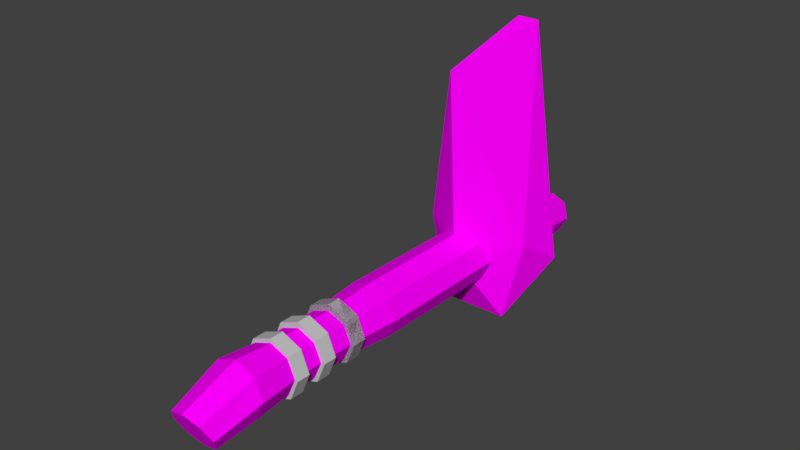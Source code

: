 # Source: NewAxe.blend  (saved by Blender 2.78.0; exported with 4.5.12 LTS)
import bpy
from mathutils import Matrix  # noqa: F401  (used for matrix-valued properties, if any)

bpy.ops.wm.read_factory_settings(use_empty=True)
scene = bpy.context.scene
scene.name = 'Scene'

# ---- collections
col_collection_1 = bpy.data.collections.new('Collection 1'); scene.collection.children.link(col_collection_1)

# ---- images (referenced by path relative to the original .blend; pixels are not part of the script)
import os
ASSET_DIR = os.environ.get("B2B_ASSET_DIR", "")  # directory of the original .blend (textures are referenced by path, not embedded)
HERE = os.path.dirname(os.path.abspath(__file__))  # packed textures are extracted next to this script under _unpacked/

def load_image(name, relpath, width, height, colorspace="sRGB"):
    """Load a texture the original file referenced (path relative to the .blend, or extracted next to this script)."""
    p = next((c for c in (os.path.join(HERE, relpath), os.path.join(ASSET_DIR, relpath)) if relpath and os.path.exists(c)), "")
    if p:
        img = bpy.data.images.load(p, check_existing=True)
        img.name = name
    else:  # same state as the original file: an image datablock whose file is absent (Cycles renders it pink)
        img = bpy.data.images.new(name, width, height)
        img.source = "FILE"
        img.filepath = "//" + (relpath or name)
    img.colorspace_settings.name = colorspace
    return img
img_woooodtexture_jpg = load_image('WoooodTexture.jpg', 'WoooodTexture.jpg', 1024, 1024, 'sRGB')
img_rockktexture_jpg = load_image('RockkTexture.jpg', 'RockkTexture.jpg', 1024, 1024, 'sRGB')

# ---- materials (node trees are filled in below, after node groups)
mat_wood = bpy.data.materials.new('Wood')
mat_wood.alpha_threshold = 0.0
mat_wood.diffuse_color = (0.2883, 0.0866, 0.01511, 1.0)
mat_wood.roughness = 0.5
mat_stone = bpy.data.materials.new('Stone')
mat_stone.alpha_threshold = 0.0
mat_stone.diffuse_color = (0.196, 0.196, 0.196, 1.0)
mat_stone.roughness = 0.5
mat_handle = bpy.data.materials.new('Handle')
mat_handle.alpha_threshold = 0.0
mat_handle.diffuse_color = (0.5596, 0.5596, 0.5596, 1.0)
mat_handle.roughness = 0.5

# ---- material node trees
mat_wood.use_nodes = True; mat_wood.node_tree.nodes.clear()
_N = mat_wood.node_tree.nodes; _L = mat_wood.node_tree.links
n0 = _N.new('ShaderNodeOutputMaterial'); n0.name = 'Material Output'; n0.location = (300, 300)
n1 = _N.new('ShaderNodeBsdfDiffuse'); n1.name = 'Diffuse BSDF'; n1.location = (10, 300)
n2 = _N.new('ShaderNodeTexImage'); n2.name = 'Image Texture'; n2.location = (-161, 501)
n2.width = 140
n2.image = img_woooodtexture_jpg
_L.new(n1.outputs[0], n0.inputs[0])
_L.new(n2.outputs[0], n1.inputs[0])
n0.is_active_output = True
mat_stone.use_nodes = True; mat_stone.node_tree.nodes.clear()
_N = mat_stone.node_tree.nodes; _L = mat_stone.node_tree.links
n0 = _N.new('ShaderNodeOutputMaterial'); n0.name = 'Material Output'; n0.location = (201, 324)
n1 = _N.new('ShaderNodeBsdfDiffuse'); n1.name = 'Diffuse BSDF'; n1.location = (-5, 400)
n1.inputs[1].default_value = 0.225
n2 = _N.new('ShaderNodeTexImage'); n2.name = 'Image Texture'; n2.location = (-191, 538)
n2.width = 140
n2.image = img_rockktexture_jpg
_L.new(n1.outputs[0], n0.inputs[0])
_L.new(n2.outputs[0], n1.inputs[0])
n0.is_active_output = True

# ---- world
world_world = bpy.data.worlds.new('World'); scene.world = world_world
world_world.color = (0.05088, 0.05088, 0.05088)
world_world.use_sun_shadow = False
world_world.sun_shadow_jitter_overblur = 0.0
world_world.cycles.sampling_method = 'MANUAL'

# ---- meshes
me_cylinder_001 = bpy.data.meshes.new('Cylinder.001')
me_cylinder_001.from_pydata([(-0.3579, -0.6801, -0.2176), (-0.3525, 7.003, -0.1916), (-0.2531, -0.5722, -0.439), (-0.2493, 6.939, -0.4194), (5.552e-08, -0.5274, -0.5307), (-2.973e-07, 6.912, -0.5138), (0.2531, -0.5722, -0.439), (0.2493, 6.939, -0.4194), (0.3579, -0.6801, -0.2176), (0.3525, 7.003, -0.1916), (0.2531, -0.7881, 0.003702), (0.2493, 7.067, 0.03632), (1.465e-08, -0.8328, 0.09538), (-3.044e-07, 7.094, 0.1307), (-0.2531, -0.7881, 0.003702), (-0.2493, 7.067, 0.03632), (-0.4571, 0.03659, -0.009059), (-0.3917, 0.7439, -0.009059), (-0.3917, 1.274, -0.009059), (-0.3917, 1.804, -0.009059), (-0.4571, 2.512, -0.009059), (-0.4571, 3.131, -0.009059), (-0.4571, 3.749, -0.009059), (-0.4571, 4.368, -0.009059), (-0.4571, 4.987, -0.009059), (-0.4571, 5.606, -0.009059), (-0.3232, 5.606, -0.3116), (-0.3232, 4.987, -0.3116), (-0.3232, 4.368, -0.3116), (-0.3232, 3.749, -0.3116), (-0.3232, 3.131, -0.3116), (-0.3232, 2.512, -0.3116), (-0.277, 1.804, -0.2683), (-0.277, 1.274, -0.2683), (-0.277, 0.7439, -0.2683), (-0.3232, 0.03659, -0.3116), (-2.254e-07, 5.606, -0.437), (-1.983e-07, 4.987, -0.437), (-1.713e-07, 4.368, -0.437), (-1.442e-07, 3.749, -0.437), (-1.172e-07, 3.131, -0.437), (-9.015e-08, 2.512, -0.437), (-6.241e-08, 1.804, -0.3757), (-3.923e-08, 1.274, -0.3757), (-1.606e-08, 0.7439, -0.3757), (1.805e-08, 0.03659, -0.437), (0.3232, 5.606, -0.3116), (0.3232, 4.987, -0.3116), (0.3232, 4.368, -0.3116), (0.3232, 3.749, -0.3116), (0.3232, 3.131, -0.3116), (0.3232, 2.512, -0.3116), (0.277, 1.804, -0.2683), (0.277, 1.274, -0.2683), (0.277, 0.7439, -0.2683), (0.3232, 0.03659, -0.3116), (0.4571, 5.606, -0.009059), (0.4571, 4.987, -0.009059), (0.4571, 4.368, -0.009059), (0.4571, 3.749, -0.009059), (0.4571, 3.131, -0.009059), (0.4571, 2.512, -0.009059), (0.3917, 1.804, -0.009059), (0.3917, 1.274, -0.009059), (0.3917, 0.7439, -0.009059), (0.4571, 0.03659, -0.009059), (0.3232, 5.606, 0.2935), (0.3232, 4.987, 0.2935), (0.3232, 4.368, 0.2935), (0.3232, 3.749, 0.2935), (0.3232, 3.131, 0.2935), (0.3232, 2.512, 0.2935), (0.277, 1.804, 0.2502), (0.277, 1.274, 0.2502), (0.277, 0.7439, 0.2502), (0.3232, 0.03659, 0.2935), (-2.508e-07, 5.606, 0.4188), (-2.238e-07, 4.987, 0.4188), (-1.967e-07, 4.368, 0.4188), (-1.697e-07, 3.749, 0.4188), (-1.426e-07, 3.131, 0.4188), (-1.156e-07, 2.512, 0.4188), (-8.42e-08, 1.804, 0.3576), (-6.103e-08, 1.274, 0.3576), (-3.785e-08, 0.7439, 0.3576), (-7.385e-09, 0.03659, 0.4188), (-0.3232, 5.606, 0.2935), (-0.3232, 4.987, 0.2935), (-0.3232, 4.368, 0.2935), (-0.3232, 3.749, 0.2935), (-0.3232, 3.131, 0.2935), (-0.3232, 2.512, 0.2935), (-0.277, 1.804, 0.2502), (-0.277, 1.274, 0.2502), (-0.277, 0.7439, 0.2502), (-0.3232, 0.03659, 0.2935), (-1.928e-07, 4.41, 3.329e-07), (0.5257, 4.962, -1.053), (0.8506, 4.962, 0.2764), (-1.828e-07, 4.182, 2.999), (-0.8506, 4.962, 0.2764), (-0.5257, 4.962, -1.053), (0.8506, 5.857, -0.2764), (0.1741, 6.033, 3.333), (-0.1741, 6.033, 3.333), (-0.8506, 5.857, -0.2764), (-2.56e-07, 5.857, -1.224), (-2.802e-07, 6.41, 4.839e-07), (-0.4513, 1.669, 1.526e-07), (-0.4513, 1.883, 1.688e-07), (-0.3192, 1.669, -0.3192), (-0.3192, 1.883, -0.3192), (-5.764e-08, 1.669, -0.4513), (-6.7e-08, 1.883, -0.4513), (0.3192, 1.669, -0.3192), (0.3192, 1.883, -0.3192), (0.4513, 1.669, 1.921e-07), (0.4513, 1.883, 2.083e-07), (0.3192, 1.669, 0.3192), (0.3192, 1.883, 0.3192), (-8.275e-08, 1.669, 0.4513), (-9.211e-08, 1.883, 0.4513), (-0.3192, 1.669, 0.3192), (-0.3192, 1.883, 0.3192), (-0.4513, 1.669, 1.526e-07), (-0.4513, 1.883, 1.688e-07), (-0.3192, 1.669, -0.3192), (-0.3192, 1.883, -0.3192), (-5.764e-08, 1.669, -0.4513), (-6.7e-08, 1.883, -0.4513), (0.3192, 1.669, -0.3192), (0.3192, 1.883, -0.3192), (0.4513, 1.669, 1.921e-07), (0.4513, 1.883, 2.083e-07), (0.3192, 1.669, 0.3192), (0.3192, 1.883, 0.3192), (-8.275e-08, 1.669, 0.4513), (-9.211e-08, 1.883, 0.4513), (-0.3192, 1.669, 0.3192), (-0.3192, 1.883, 0.3192), (-0.454, 1.111, -0.006618), (-0.454, 1.325, -0.006618), (-0.3218, 1.111, -0.3258), (-0.3218, 1.325, -0.3258), (-0.002619, 1.111, -0.458), (-0.002619, 1.325, -0.458), (0.3165, 1.111, -0.3258), (0.3165, 1.325, -0.3258), (0.4487, 1.111, -0.006618), (0.4487, 1.325, -0.006618), (0.3165, 1.111, 0.3125), (0.3165, 1.325, 0.3125), (-0.002619, 1.111, 0.4447), (-0.002619, 1.325, 0.4447), (-0.3218, 1.111, 0.3125), (-0.3218, 1.325, 0.3125), (-0.4569, 0.6291, -0.02038), (-0.4569, 0.8432, -0.02038), (-0.3247, 0.6291, -0.3395), (-0.3247, 0.8432, -0.3395), (-0.005587, 0.6291, -0.4717), (-0.005587, 0.8432, -0.4717), (0.3136, 0.6291, -0.3395), (0.3136, 0.8432, -0.3395), (0.4458, 0.6291, -0.02038), (0.4458, 0.8432, -0.02038), (0.3136, 0.6291, 0.2988), (0.3136, 0.8432, 0.2988), (-0.005587, 0.6291, 0.431), (-0.005587, 0.8432, 0.431), (-0.3247, 0.6291, 0.2988), (-0.3247, 0.8432, 0.2988)], [], [(25, 1, 3, 26), (26, 3, 5, 36), (36, 5, 7, 46), (46, 7, 9, 56), (56, 9, 11, 66), (66, 11, 13, 76), (3, 1, 15, 13, 11, 9, 7, 5), (76, 13, 15, 86), (86, 15, 1, 25), (0, 2, 4, 6, 8, 10, 12, 14), (14, 95, 16, 0), (95, 94, 17, 16), (94, 93, 18, 17), (93, 92, 19, 18), (92, 91, 20, 19), (91, 90, 21, 20), (90, 89, 22, 21), (89, 88, 23, 22), (88, 87, 24, 23), (87, 86, 25, 24), (12, 85, 95, 14), (85, 84, 94, 95), (84, 83, 93, 94), (83, 82, 92, 93), (82, 81, 91, 92), (81, 80, 90, 91), (80, 79, 89, 90), (79, 78, 88, 89), (78, 77, 87, 88), (77, 76, 86, 87), (10, 75, 85, 12), (75, 74, 84, 85), (74, 73, 83, 84), (73, 72, 82, 83), (72, 71, 81, 82), (71, 70, 80, 81), (70, 69, 79, 80), (69, 68, 78, 79), (68, 67, 77, 78), (67, 66, 76, 77), (8, 65, 75, 10), (65, 64, 74, 75), (64, 63, 73, 74), (63, 62, 72, 73), (62, 61, 71, 72), (61, 60, 70, 71), (60, 59, 69, 70), (59, 58, 68, 69), (58, 57, 67, 68), (57, 56, 66, 67), (6, 55, 65, 8), (55, 54, 64, 65), (54, 53, 63, 64), (53, 52, 62, 63), (52, 51, 61, 62), (51, 50, 60, 61), (50, 49, 59, 60), (49, 48, 58, 59), (48, 47, 57, 58), (47, 46, 56, 57), (4, 45, 55, 6), (45, 44, 54, 55), (44, 43, 53, 54), (43, 42, 52, 53), (42, 41, 51, 52), (41, 40, 50, 51), (40, 39, 49, 50), (39, 38, 48, 49), (38, 37, 47, 48), (37, 36, 46, 47), (2, 35, 45, 4), (35, 34, 44, 45), (34, 33, 43, 44), (33, 32, 42, 43), (32, 31, 41, 42), (31, 30, 40, 41), (30, 29, 39, 40), (29, 28, 38, 39), (28, 27, 37, 38), (27, 26, 36, 37), (0, 16, 35, 2), (16, 17, 34, 35), (17, 18, 33, 34), (18, 19, 32, 33), (19, 20, 31, 32), (20, 21, 30, 31), (21, 22, 29, 30), (22, 23, 28, 29), (23, 24, 27, 28), (24, 25, 26, 27), (96, 97, 98), (97, 96, 101), (96, 98, 99), (96, 99, 100), (96, 100, 101), (97, 101, 106), (98, 97, 102), (99, 98, 103), (100, 99, 104), (101, 100, 105), (97, 106, 102), (98, 102, 103), (99, 103, 104), (100, 104, 105), (101, 105, 106), (102, 106, 107), (103, 102, 107), (104, 103, 107), (105, 104, 107), (106, 105, 107), (108, 109, 111, 110), (110, 111, 113, 112), (112, 113, 115, 114), (114, 115, 117, 116), (116, 117, 119, 118), (118, 119, 121, 120), (111, 109, 123, 121, 119, 117, 115, 113), (120, 121, 123, 122), (122, 123, 109, 108), (108, 110, 112, 114, 116, 118, 120, 122), (124, 125, 127, 126), (126, 127, 129, 128), (128, 129, 131, 130), (130, 131, 133, 132), (132, 133, 135, 134), (134, 135, 137, 136), (127, 125, 139, 137, 135, 133, 131, 129), (136, 137, 139, 138), (138, 139, 125, 124), (124, 126, 128, 130, 132, 134, 136, 138), (140, 141, 143, 142), (142, 143, 145, 144), (144, 145, 147, 146), (146, 147, 149, 148), (148, 149, 151, 150), (150, 151, 153, 152), (143, 141, 155, 153, 151, 149, 147, 145), (152, 153, 155, 154), (154, 155, 141, 140), (140, 142, 144, 146, 148, 150, 152, 154), (156, 157, 159, 158), (158, 159, 161, 160), (160, 161, 163, 162), (162, 163, 165, 164), (164, 165, 167, 166), (166, 167, 169, 168), (159, 157, 171, 169, 167, 165, 163, 161), (168, 169, 171, 170), (170, 171, 157, 156), (156, 158, 160, 162, 164, 166, 168, 170)])
me_cylinder_001.polygons.foreach_set('material_index', [0, 0, 0, 0, 0, 0, 0, 0, 0, 0, 0, 0, 0, 0, 0, 0, 0, 0, 0, 0, 0, 0, 0, 0, 0, 0, 0, 0, 0, 0, 0, 0, 0, 0, 0, 0, 0, 0, 0, 0, 0, 0, 0, 0, 0, 0, 0, 0, 0, 0, 0, 0, 0, 0, 0, 0, 0, 0, 0, 0, 0, 0, 0, 0, 0, 0, 0, 0, 0, 0, 0, 0, 0, 0, 0, 0, 0, 0, 0, 0, 0, 0, 0, 0, 0, 0, 0, 0, 0, 0, 1, 1, 1, 1, 1, 1, 1, 1, 1, 1, 1, 1, 1, 1, 1, 1, 1, 1, 1, 1, 0, 0, 0, 2, 0, 0, 2, 0, 0, 0, 2, 2, 2, 2, 2, 2, 2, 2, 2, 2, 2, 2, 2, 2, 2, 2, 2, 2, 2, 2, 2, 2, 2, 2, 2, 2, 2, 2, 2, 2])
_uv = me_cylinder_001.uv_layers.new(name='UVMap')
_uv.uv.foreach_set('vector', [0.1944, 0.7022, 0.1916, 0.8299, 0.1678, 0.8357, 0.1608, 0.7046, 0.1608, 0.7046, 0.1678, 0.8357, 0.141, 0.8367, 0.1267, 0.7068, 0.1267, 0.7068, 0.141, 0.8367, 0.1146, 0.8419, 0.09167, 0.7087, 0.09167, 0.7087, 0.1146, 0.8419, 0.08991, 0.8503, 0.05781, 0.7107, 0.3214, 0.711, 0.2939, 0.8491, 0.2682, 0.8482, 0.289, 0.7052, 0.289, 0.7052, 0.2682, 0.8482, 0.2414, 0.8462, 0.2567, 0.7019, 0.9039, 0.02872, 0.932, 0.02192, 0.9593, 0.03655, 0.9667, 0.06735, 0.9511, 0.09489, 0.9217, 0.1031, 0.8957, 0.08706, 0.8883, 0.05627, 0.2567, 0.7019, 0.2414, 0.8462, 0.2149, 0.8424, 0.2248, 0.7009, 0.2248, 0.7009, 0.2149, 0.8424, 0.1916, 0.8299, 0.1944, 0.7022, 0.9684, 0.07969, 0.9458, 0.1023, 0.9132, 0.1023, 0.8897, 0.07969, 0.8891, 0.04769, 0.9117, 0.02507, 0.9443, 0.02507, 0.9678, 0.04769, 0.2198, 0.05381, 0.2263, 0.1353, 0.198, 0.1321, 0.1931, 0.06064, 0.2263, 0.1353, 0.225, 0.2023, 0.1948, 0.202, 0.198, 0.1321, 0.225, 0.2023, 0.2252, 0.2589, 0.1945, 0.2588, 0.1948, 0.202, 0.2252, 0.2589, 0.2258, 0.317, 0.1944, 0.3169, 0.1945, 0.2588, 0.2258, 0.317, 0.2268, 0.3918, 0.194, 0.3921, 0.1944, 0.3169, 0.2268, 0.3918, 0.2271, 0.454, 0.1934, 0.4539, 0.194, 0.3921, 0.2271, 0.454, 0.2269, 0.5172, 0.193, 0.5169, 0.1934, 0.4539, 0.2269, 0.5172, 0.2263, 0.5803, 0.1926, 0.58, 0.193, 0.5169, 0.2263, 0.5803, 0.2255, 0.6422, 0.1926, 0.6422, 0.1926, 0.58, 0.2255, 0.6422, 0.2248, 0.7009, 0.1944, 0.7022, 0.1926, 0.6422, 0.2477, 0.04906, 0.2554, 0.136, 0.2263, 0.1353, 0.2198, 0.05381, 0.2554, 0.136, 0.2563, 0.202, 0.225, 0.2023, 0.2263, 0.1353, 0.2563, 0.202, 0.2571, 0.2586, 0.2252, 0.2589, 0.225, 0.2023, 0.2571, 0.2586, 0.2585, 0.3165, 0.2258, 0.317, 0.2252, 0.2589, 0.2585, 0.3165, 0.2615, 0.391, 0.2268, 0.3918, 0.2258, 0.317, 0.2615, 0.391, 0.2625, 0.4538, 0.2271, 0.454, 0.2268, 0.3918, 0.2625, 0.4538, 0.2625, 0.5174, 0.2269, 0.5172, 0.2271, 0.454, 0.2625, 0.5174, 0.2616, 0.5809, 0.2263, 0.5803, 0.2269, 0.5172, 0.2616, 0.5809, 0.2599, 0.6431, 0.2255, 0.6422, 0.2263, 0.5803, 0.2599, 0.6431, 0.2567, 0.7019, 0.2248, 0.7009, 0.2255, 0.6422, 0.2762, 0.04877, 0.2853, 0.1323, 0.2554, 0.136, 0.2477, 0.04906, 0.2853, 0.1323, 0.2877, 0.2015, 0.2563, 0.202, 0.2554, 0.136, 0.2877, 0.2015, 0.2889, 0.2579, 0.2571, 0.2586, 0.2563, 0.202, 0.2889, 0.2579, 0.2909, 0.3151, 0.2585, 0.3165, 0.2571, 0.2586, 0.2909, 0.3151, 0.2965, 0.3897, 0.2615, 0.391, 0.2585, 0.3165, 0.2965, 0.3897, 0.2983, 0.4534, 0.2625, 0.4538, 0.2615, 0.391, 0.2983, 0.4534, 0.2984, 0.5177, 0.2625, 0.5174, 0.2625, 0.4538, 0.2984, 0.5177, 0.2972, 0.5819, 0.2616, 0.5809, 0.2625, 0.5174, 0.2972, 0.5819, 0.2946, 0.645, 0.2599, 0.6431, 0.2616, 0.5809, 0.2946, 0.645, 0.289, 0.7052, 0.2567, 0.7019, 0.2599, 0.6431, 0.3035, 0.04979, 0.3166, 0.1258, 0.2853, 0.1323, 0.2762, 0.04877, 0.3166, 0.1258, 0.3179, 0.2007, 0.2877, 0.2015, 0.2853, 0.1323, 0.3179, 0.2007, 0.319, 0.257, 0.2889, 0.2579, 0.2877, 0.2015, 0.319, 0.257, 0.3212, 0.3131, 0.2909, 0.3151, 0.2889, 0.2579, 0.3212, 0.3131, 0.3307, 0.3876, 0.2965, 0.3897, 0.2909, 0.3151, 0.3307, 0.3876, 0.3329, 0.4528, 0.2983, 0.4534, 0.2965, 0.3897, 0.3329, 0.4528, 0.333, 0.5181, 0.2984, 0.5177, 0.2983, 0.4534, 0.333, 0.5181, 0.3316, 0.5831, 0.2972, 0.5819, 0.2984, 0.5177, 0.3316, 0.5831, 0.3283, 0.6476, 0.2946, 0.645, 0.2972, 0.5819, 0.3283, 0.6476, 0.3214, 0.711, 0.289, 0.7052, 0.2946, 0.645, 0.1102, 0.06154, 0.0978, 0.1252, 0.06342, 0.1271, 0.08419, 0.05138, 0.0978, 0.1252, 0.1005, 0.2003, 0.07061, 0.2011, 0.06342, 0.1271, 0.1005, 0.2003, 0.1002, 0.2571, 0.07036, 0.2563, 0.07061, 0.2011, 0.1002, 0.2571, 0.09791, 0.3139, 0.06768, 0.3116, 0.07036, 0.2563, 0.09791, 0.3139, 0.09146, 0.3886, 0.05718, 0.386, 0.06768, 0.3116, 0.09146, 0.3886, 0.08863, 0.4519, 0.05418, 0.4508, 0.05718, 0.386, 0.08863, 0.4519, 0.08748, 0.5161, 0.05286, 0.5158, 0.05418, 0.4508, 0.08748, 0.5161, 0.08747, 0.5806, 0.05286, 0.581, 0.05286, 0.5158, 0.08747, 0.5806, 0.08878, 0.6448, 0.05441, 0.6461, 0.05286, 0.581, 0.08878, 0.6448, 0.09167, 0.7087, 0.05781, 0.7107, 0.05441, 0.6461, 0.1379, 0.06671, 0.1333, 0.1254, 0.0978, 0.1252, 0.1102, 0.06154, 0.1333, 0.1254, 0.1325, 0.2003, 0.1005, 0.2003, 0.0978, 0.1252, 0.1325, 0.2003, 0.1319, 0.2578, 0.1002, 0.2571, 0.1005, 0.2003, 0.1319, 0.2578, 0.1303, 0.3157, 0.09791, 0.3139, 0.1002, 0.2571, 0.1303, 0.3157, 0.1265, 0.3902, 0.09146, 0.3886, 0.09791, 0.3139, 0.1265, 0.3902, 0.1244, 0.4528, 0.08863, 0.4519, 0.09146, 0.3886, 0.1244, 0.4528, 0.1234, 0.5164, 0.08748, 0.5161, 0.08863, 0.4519, 0.1234, 0.5164, 0.1233, 0.5802, 0.08747, 0.5806, 0.08748, 0.5161, 0.1233, 0.5802, 0.1243, 0.6437, 0.08878, 0.6448, 0.08747, 0.5806, 0.1243, 0.6437, 0.1267, 0.7068, 0.09167, 0.7087, 0.08878, 0.6448, 0.1661, 0.06596, 0.1676, 0.1283, 0.1333, 0.1254, 0.1379, 0.06671, 0.1676, 0.1283, 0.1646, 0.201, 0.1325, 0.2003, 0.1333, 0.1254, 0.1646, 0.201, 0.1639, 0.2584, 0.1319, 0.2578, 0.1325, 0.2003, 0.1639, 0.2584, 0.163, 0.3166, 0.1303, 0.3157, 0.1319, 0.2578, 0.163, 0.3166, 0.1611, 0.3914, 0.1265, 0.3902, 0.1303, 0.3157, 0.1611, 0.3914, 0.1598, 0.4535, 0.1244, 0.4528, 0.1265, 0.3902, 0.1598, 0.4535, 0.1591, 0.5167, 0.1234, 0.5164, 0.1244, 0.4528, 0.1591, 0.5167, 0.1589, 0.58, 0.1233, 0.5802, 0.1234, 0.5164, 0.1589, 0.58, 0.1594, 0.6428, 0.1243, 0.6437, 0.1233, 0.5802, 0.1594, 0.6428, 0.1608, 0.7046, 0.1267, 0.7068, 0.1243, 0.6437, 0.1931, 0.06064, 0.198, 0.1321, 0.1676, 0.1283, 0.1661, 0.06596, 0.198, 0.1321, 0.1948, 0.202, 0.1646, 0.201, 0.1676, 0.1283, 0.1948, 0.202, 0.1945, 0.2588, 0.1639, 0.2584, 0.1646, 0.201, 0.1945, 0.2588, 0.1944, 0.3169, 0.163, 0.3166, 0.1639, 0.2584, 0.1944, 0.3169, 0.194, 0.3921, 0.1611, 0.3914, 0.163, 0.3166, 0.194, 0.3921, 0.1934, 0.4539, 0.1598, 0.4535, 0.1611, 0.3914, 0.1934, 0.4539, 0.193, 0.5169, 0.1591, 0.5167, 0.1598, 0.4535, 0.193, 0.5169, 0.1926, 0.58, 0.1589, 0.58, 0.1591, 0.5167, 0.1926, 0.58, 0.1926, 0.6422, 0.1594, 0.6428, 0.1589, 0.58, 0.1926, 0.6422, 0.1944, 0.7022, 0.1608, 0.7046, 0.1594, 0.6428, 0.0, 0.0, 0.0, 0.0, 0.0, 0.0, 0.0, 0.0, 0.0, 0.0, 0.0, 0.0, 0.0, 0.0, 0.0, 0.0, 0.0, 0.0, 0.0, 0.0, 0.0, 0.0, 0.0, 0.0, 0.0, 0.0, 0.0, 0.0, 0.0, 0.0, 0.0, 0.0, 0.0, 0.0, 0.0, 0.0, 0.0, 0.0, 0.0, 0.0, 0.0, 0.0, 0.0, 0.0, 0.0, 0.0, 0.0, 0.0, 0.0, 0.0, 0.0, 0.0, 0.0, 0.0, 0.0, 0.0, 0.0, 0.0, 0.0, 0.0, 0.0, 0.0, 0.0, 0.0, 0.0, 0.0, 0.0, 0.0, 0.0, 0.0, 0.0, 0.0, 0.0, 0.0, 0.0, 0.0, 0.0, 0.0, 0.0, 0.0, 0.0, 0.0, 0.0, 0.0, 0.0, 0.0, 0.0, 0.0, 0.0, 0.0, 0.0, 0.0, 0.0, 0.0, 0.0, 0.0, 0.0, 0.0, 0.0, 0.0, 0.0, 0.0, 0.0, 0.0, 0.0, 0.0, 0.0, 0.0, 0.0, 0.0, 0.0, 0.0, 0.0, 0.0, 0.0, 0.0, 0.0, 0.0, 0.0, 0.0, 0.0, 0.0, 0.0, 0.0, 0.0, 0.0, 0.0, 0.0, 0.0, 0.0, 0.0, 0.0, 0.0, 0.0, 0.0, 0.0, 0.0, 0.0, 0.0, 0.0, 0.0, 0.0, 0.0, 0.0, 0.0, -7.451e-09, 0.0, -7.451e-09, 0.0, -7.451e-09, 0.0, -7.451e-09, 0.0, 0.0, 0.0, 0.0, 0.0, 0.0, 0.0, 0.0, 0.0, 0.0, 0.0, 0.0, 0.0, 0.0, 0.0, 0.0, 0.9873, 0.8135, 0.9041, 0.8966, 0.7865, 0.8966, 0.7033, 0.8135, 0.7033, 0.6959, 0.7865, 0.6127, 0.9041, 0.6127, 0.9873, 0.6959, 0.0, 0.0, 0.0, 0.0, 0.0, 0.0, 0.0, 0.0, 0.0, 0.0, 0.0, 0.0, 0.0, 0.0, 0.0, 0.0, 0.0, 0.0, 0.0, 0.0, 0.0, 0.0, 0.0, 0.0, 0.0, 0.0, 0.0, 0.0, 0.0, 0.0, 0.0, 0.0, 0.0, -7.451e-09, 0.0, -7.451e-09, 0.0, -7.451e-09, 0.0, -7.451e-09, 0.0, -7.451e-09, 0.0, -7.451e-09, 0.0, -7.451e-09, 0.0, -7.451e-09, 0.0, -7.451e-09, 0.0, -7.451e-09, 0.0, -7.451e-09, 0.0, -7.451e-09, 0.0, -7.451e-09, 0.0, -7.451e-09, 0.0, -7.451e-09, 0.0, -7.451e-09, 0.0, -7.451e-09, 0.0, -7.451e-09, 0.0, -7.451e-09, 0.0, -7.451e-09, 0.0, -7.451e-09, 0.0, -7.451e-09, 0.0, -7.451e-09, 0.0, -7.451e-09, 0.0, -7.451e-09, 0.0, -7.451e-09, 0.0, -7.451e-09, 0.0, -7.451e-09, 0.0, -7.451e-09, 0.0, -7.451e-09, 0.0, -7.451e-09, 0.0, -7.451e-09, 0.0, -7.451e-09, 0.0, -7.451e-09, 0.0, -7.451e-09, 0.0, -7.451e-09, 0.0, -7.451e-09, 0.0, -7.451e-09, 0.0, -7.451e-09, 0.0, -7.451e-09, 0.0, -7.451e-09, 0.0, -7.451e-09, 0.0, -7.451e-09, 0.0, -7.451e-09, 0.0, -7.451e-09, 0.0, -7.451e-09, 0.0, -7.451e-09, 0.0, -7.451e-09, 0.8236, 0.9269, 0.8236, 0.9998, 0.7059, 0.9998, 0.7059, 0.9269, 0.7059, 0.9269, 0.7059, 0.9998, 0.5883, 0.9998, 0.5883, 0.9269, 0.5883, 0.9269, 0.5883, 0.9998, 0.4707, 0.9998, 0.4707, 0.9269, 0.4707, 0.9269, 0.4707, 0.9998, 0.3531, 0.9998, 0.3531, 0.9269, 0.3531, 0.9269, 0.3531, 0.9998, 0.2354, 0.9998, 0.2354, 0.9269, 0.2354, 0.9269, 0.2354, 0.9998, 0.1178, 0.9998, 0.1178, 0.9269, 0.9873, 0.8166, 0.9041, 0.8998, 0.7865, 0.8998, 0.7033, 0.8166, 0.7033, 0.699, 0.7865, 0.6158, 0.9041, 0.6158, 0.9873, 0.699, 0.1178, 0.9269, 0.1178, 0.9998, 0.0001945, 0.9998, 0.0001944, 0.9269, 0.9412, 0.9269, 0.9412, 0.9998, 0.8236, 0.9998, 0.8236, 0.9269, 0.9072, 0.6158, 0.9904, 0.699, 0.9904, 0.8166, 0.9072, 0.8998, 0.7896, 0.8998, 0.7064, 0.8166, 0.7064, 0.699, 0.7896, 0.6158, 0.8236, 0.9223, 0.8236, 0.9952, 0.7059, 0.9952, 0.706, 0.9223, 0.706, 0.9223, 0.7059, 0.9952, 0.5883, 0.9951, 0.5883, 0.9222, 0.5883, 0.9222, 0.5883, 0.9951, 0.4707, 0.9951, 0.4707, 0.9222, 0.4707, 0.9222, 0.4707, 0.9951, 0.3531, 0.9951, 0.3531, 0.9221, 0.3531, 0.9221, 0.3531, 0.9951, 0.2354, 0.995, 0.2355, 0.9221, 0.2355, 0.9221, 0.2354, 0.995, 0.1178, 0.995, 0.1178, 0.9221, 0.9041, 0.8998, 0.7865, 0.8998, 0.7033, 0.8166, 0.7033, 0.699, 0.7865, 0.6158, 0.9041, 0.6158, 0.9873, 0.699, 0.9873, 0.8166, 0.1178, 0.9221, 0.1178, 0.995, 0.0001944, 0.9949, 0.0002196, 0.922, 0.9412, 0.9223, 0.9412, 0.9953, 0.8236, 0.9952, 0.8236, 0.9223, 0.7834, 0.6096, 0.901, 0.6096, 0.9842, 0.6927, 0.9842, 0.8103, 0.901, 0.8935, 0.7834, 0.8935, 0.7002, 0.8103, 0.7002, 0.6927])
me_cylinder_001.materials.append(mat_wood)
me_cylinder_001.materials.append(mat_stone)
me_cylinder_001.materials.append(mat_handle)
me_cylinder_001.use_remesh_preserve_volume = False
me_cylinder_001.use_remesh_preserve_attributes = False
me_cylinder_001.use_mirror_vertex_groups = False
me_cylinder_001.update()

# ---- objects
ob_cylinder = bpy.data.objects.new('Cylinder', me_cylinder_001)

# ---- transforms, parenting, visibility, modifiers, constraints
ob_cylinder.location = (0.0, 0.08459, 0.0)
ob_cylinder.rotation_euler = (-0.01016, -0.0, 0.0)
ob_cylinder.lineart.crease_threshold = 0.0

# ---- collection membership
col_collection_1.objects.link(ob_cylinder)

# ---- scene / render settings (as saved in the file)
scene.frame_start = 1; scene.frame_end = 20; scene.frame_set(17)
scene.render.engine = 'CYCLES'
scene.render.resolution_percentage = 50
scene.render.dither_intensity = 0.0
scene.cycles.use_denoising = False
scene.cycles.samples = 128
scene.cycles.sampling_pattern = 'TABULATED_SOBOL'
scene.cycles.light_sampling_threshold = 0.0
scene.cycles.use_adaptive_sampling = False
scene.cycles.use_light_tree = False
scene.cycles.blur_glossy = 0.0
scene.cycles.sample_clamp_indirect = 0.0
scene.view_settings.view_transform = 'Standard'
bpy.context.view_layer.update()

# ---- added for rendering (the .blend has no active camera and no usable light): camera, sun
cam_auto = bpy.data.cameras.new('AutoCamera')
cam_auto.lens = 50.0
cam_auto.sensor_width = 36.0
cam_auto.clip_end = 1000.0
ob_auto_camera = bpy.data.objects.new('AutoCamera', cam_auto)
scene.collection.objects.link(ob_auto_camera)
ob_auto_camera.location = (8.67728, -7.18715, 7.96419)
ob_auto_camera.rotation_euler = (1.09748, -7.21219e-08, 0.694738)
scene.camera = ob_auto_camera
light_auto_sun = bpy.data.lights.new('AutoSun', 'SUN')
light_auto_sun.energy = 3.0
light_auto_sun.angle = 0.0523599
ob_auto_sun = bpy.data.objects.new('AutoSun', light_auto_sun)
scene.collection.objects.link(ob_auto_sun)
ob_auto_sun.rotation_euler = (0.872665, 0.174533, 0.523599)
bpy.context.view_layer.update()
